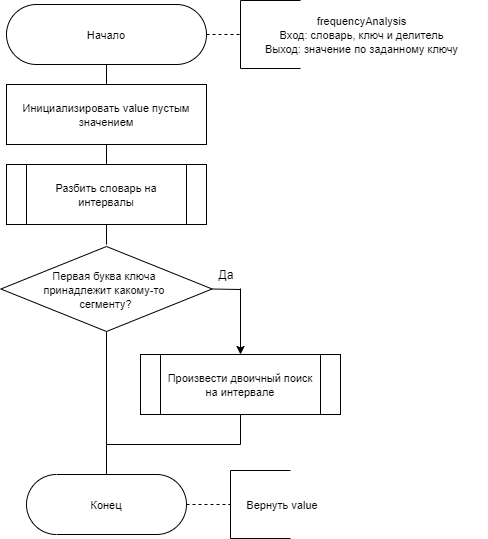

The diagram above was exported from draw.io. Its source (the exported page's mxGraphModel, read from the mxfile embedded in the PNG):
<mxGraphModel dx="1102" dy="865" grid="1" gridSize="10" guides="1" tooltips="1" connect="1" arrows="1" fold="1" page="1" pageScale="1" pageWidth="827" pageHeight="1169" math="0" shadow="0">
  <root>
    <mxCell id="0" />
    <mxCell id="1" parent="0" />
    <mxCell id="Gvd8Ezxa3fLg7O33Pl0G-1" value="&lt;font style=&quot;font-size: 11px&quot;&gt;Начало&lt;/font&gt;" style="rounded=1;whiteSpace=wrap;html=1;arcSize=50;" parent="1" vertex="1">
      <mxGeometry x="280" y="300" width="200" height="60" as="geometry" />
    </mxCell>
    <mxCell id="Gvd8Ezxa3fLg7O33Pl0G-37" value="&lt;font style=&quot;font-size: 11px&quot;&gt;Конец&lt;/font&gt;" style="rounded=1;whiteSpace=wrap;html=1;arcSize=50;" parent="1" vertex="1">
      <mxGeometry x="299.99" y="770" width="160" height="60" as="geometry" />
    </mxCell>
    <mxCell id="6Mktn1Eenq4pbONXEujN-12" value="&lt;font style=&quot;font-size: 11px&quot;&gt;Инициализировать value пустым значением&lt;/font&gt;" style="rounded=0;whiteSpace=wrap;html=1;" parent="1" vertex="1">
      <mxGeometry x="280" y="380" width="200" height="60" as="geometry" />
    </mxCell>
    <mxCell id="6Mktn1Eenq4pbONXEujN-17" value="&lt;font style=&quot;font-size: 11px&quot;&gt;frequencyAnalysis&lt;br&gt;Вход: словарь, ключ и делитель&lt;br&gt;Выход: значение по заданному ключу&lt;/font&gt;" style="text;html=1;strokeColor=none;fillColor=none;align=center;verticalAlign=middle;whiteSpace=wrap;rounded=0;" parent="1" vertex="1">
      <mxGeometry x="510" y="310" width="250.5" height="40" as="geometry" />
    </mxCell>
    <mxCell id="6Mktn1Eenq4pbONXEujN-18" value="" style="shape=partialRectangle;whiteSpace=wrap;html=1;bottom=1;right=1;left=1;top=0;fillColor=none;routingCenterX=-0.5;rotation=90;" parent="1" vertex="1">
      <mxGeometry x="510" y="300" width="68" height="60" as="geometry" />
    </mxCell>
    <mxCell id="6Mktn1Eenq4pbONXEujN-19" value="" style="endArrow=none;dashed=1;html=1;exitX=1;exitY=0.5;exitDx=0;exitDy=0;entryX=0.5;entryY=1;entryDx=0;entryDy=0;" parent="1" source="Gvd8Ezxa3fLg7O33Pl0G-1" target="6Mktn1Eenq4pbONXEujN-18" edge="1">
      <mxGeometry width="50" height="50" relative="1" as="geometry">
        <mxPoint x="440" y="359.5" as="sourcePoint" />
        <mxPoint x="490" y="340" as="targetPoint" />
      </mxGeometry>
    </mxCell>
    <mxCell id="6Mktn1Eenq4pbONXEujN-22" value="&lt;font style=&quot;font-size: 11px&quot;&gt;Вернуть value&lt;/font&gt;" style="text;html=1;strokeColor=none;fillColor=none;align=center;verticalAlign=middle;whiteSpace=wrap;rounded=0;" parent="1" vertex="1">
      <mxGeometry x="485.62" y="780" width="140" height="40" as="geometry" />
    </mxCell>
    <mxCell id="6Mktn1Eenq4pbONXEujN-23" value="" style="shape=partialRectangle;whiteSpace=wrap;html=1;bottom=1;right=1;left=1;top=0;fillColor=none;routingCenterX=-0.5;rotation=90;" parent="1" vertex="1">
      <mxGeometry x="500" y="770" width="68" height="60" as="geometry" />
    </mxCell>
    <mxCell id="6Mktn1Eenq4pbONXEujN-24" value="" style="endArrow=none;dashed=1;html=1;exitX=1;exitY=0.5;exitDx=0;exitDy=0;entryX=0.5;entryY=1;entryDx=0;entryDy=0;" parent="1" source="Gvd8Ezxa3fLg7O33Pl0G-37" target="6Mktn1Eenq4pbONXEujN-23" edge="1">
      <mxGeometry width="50" height="50" relative="1" as="geometry">
        <mxPoint x="460" y="790" as="sourcePoint" />
        <mxPoint x="490" y="790" as="targetPoint" />
      </mxGeometry>
    </mxCell>
    <mxCell id="6Mktn1Eenq4pbONXEujN-29" value="" style="endArrow=none;html=1;entryX=0.5;entryY=1;entryDx=0;entryDy=0;" parent="1" source="6Mktn1Eenq4pbONXEujN-12" target="Gvd8Ezxa3fLg7O33Pl0G-1" edge="1">
      <mxGeometry width="50" height="50" relative="1" as="geometry">
        <mxPoint x="530" y="570" as="sourcePoint" />
        <mxPoint x="580" y="520" as="targetPoint" />
      </mxGeometry>
    </mxCell>
    <mxCell id="6Mktn1Eenq4pbONXEujN-64" value="" style="endArrow=none;html=1;entryX=0.5;entryY=1;entryDx=0;entryDy=0;exitX=0.5;exitY=0;exitDx=0;exitDy=0;" parent="1" target="6Mktn1Eenq4pbONXEujN-12" edge="1">
      <mxGeometry width="50" height="50" relative="1" as="geometry">
        <mxPoint x="380" y="460" as="sourcePoint" />
        <mxPoint x="360" y="530" as="targetPoint" />
      </mxGeometry>
    </mxCell>
    <mxCell id="6Mktn1Eenq4pbONXEujN-69" value="" style="endArrow=none;html=1;entryX=0.5;entryY=1;entryDx=0;entryDy=0;exitX=0.5;exitY=0;exitDx=0;exitDy=0;" parent="1" edge="1">
      <mxGeometry width="50" height="50" relative="1" as="geometry">
        <mxPoint x="380" y="540" as="sourcePoint" />
        <mxPoint x="380" y="520" as="targetPoint" />
      </mxGeometry>
    </mxCell>
    <mxCell id="6Mktn1Eenq4pbONXEujN-72" value="&lt;font style=&quot;font-size: 11px&quot;&gt;Разбить словарь на интервалы&lt;/font&gt;" style="shape=process;whiteSpace=wrap;html=1;backgroundOutline=1;" parent="1" vertex="1">
      <mxGeometry x="280" y="460" width="200" height="60" as="geometry" />
    </mxCell>
    <mxCell id="6Mktn1Eenq4pbONXEujN-74" value="&lt;div&gt;&lt;span style=&quot;font-size: 11px&quot;&gt;Первая буква ключа&amp;nbsp;&lt;/span&gt;&lt;/div&gt;&lt;div&gt;&lt;span style=&quot;font-size: 11px&quot;&gt;принадлежит какому-то&lt;/span&gt;&lt;span style=&quot;font-size: 11px&quot;&gt;&amp;nbsp;&lt;/span&gt;&lt;/div&gt;&lt;div&gt;&lt;span style=&quot;font-size: 11px&quot;&gt;сегменту?&lt;/span&gt;&lt;/div&gt;" style="rhombus;whiteSpace=wrap;html=1;" parent="1" vertex="1">
      <mxGeometry x="274.37" y="542" width="211.25" height="85" as="geometry" />
    </mxCell>
    <mxCell id="6Mktn1Eenq4pbONXEujN-76" value="&lt;font style=&quot;font-size: 11px&quot;&gt;Произвести двоичный поиск на интервале&lt;/font&gt;" style="shape=process;whiteSpace=wrap;html=1;backgroundOutline=1;" parent="1" vertex="1">
      <mxGeometry x="414" y="650" width="200" height="60" as="geometry" />
    </mxCell>
    <mxCell id="6Mktn1Eenq4pbONXEujN-80" value="" style="endArrow=none;html=1;entryX=1;entryY=0.5;entryDx=0;entryDy=0;" parent="1" target="6Mktn1Eenq4pbONXEujN-74" edge="1">
      <mxGeometry width="50" height="50" relative="1" as="geometry">
        <mxPoint x="514" y="585" as="sourcePoint" />
        <mxPoint x="360" y="580" as="targetPoint" />
      </mxGeometry>
    </mxCell>
    <mxCell id="6Mktn1Eenq4pbONXEujN-81" value="" style="endArrow=classic;html=1;entryX=0.5;entryY=0;entryDx=0;entryDy=0;" parent="1" target="6Mktn1Eenq4pbONXEujN-76" edge="1">
      <mxGeometry width="50" height="50" relative="1" as="geometry">
        <mxPoint x="514" y="584" as="sourcePoint" />
        <mxPoint x="510" y="640" as="targetPoint" />
      </mxGeometry>
    </mxCell>
    <mxCell id="6Mktn1Eenq4pbONXEujN-83" value="" style="endArrow=none;html=1;entryX=0.5;entryY=1;entryDx=0;entryDy=0;exitX=0.5;exitY=0;exitDx=0;exitDy=0;" parent="1" source="Gvd8Ezxa3fLg7O33Pl0G-37" target="6Mktn1Eenq4pbONXEujN-74" edge="1">
      <mxGeometry width="50" height="50" relative="1" as="geometry">
        <mxPoint x="210" y="650" as="sourcePoint" />
        <mxPoint x="260" y="600" as="targetPoint" />
      </mxGeometry>
    </mxCell>
    <mxCell id="6Mktn1Eenq4pbONXEujN-84" value="" style="endArrow=none;html=1;entryX=0.5;entryY=1;entryDx=0;entryDy=0;" parent="1" target="6Mktn1Eenq4pbONXEujN-76" edge="1">
      <mxGeometry width="50" height="50" relative="1" as="geometry">
        <mxPoint x="514" y="740" as="sourcePoint" />
        <mxPoint x="260" y="600" as="targetPoint" />
      </mxGeometry>
    </mxCell>
    <mxCell id="6Mktn1Eenq4pbONXEujN-85" value="" style="endArrow=none;html=1;" parent="1" edge="1">
      <mxGeometry width="50" height="50" relative="1" as="geometry">
        <mxPoint x="380" y="740" as="sourcePoint" />
        <mxPoint x="514" y="740" as="targetPoint" />
      </mxGeometry>
    </mxCell>
    <mxCell id="6Mktn1Eenq4pbONXEujN-86" value="Да" style="text;html=1;strokeColor=none;fillColor=none;align=center;verticalAlign=middle;whiteSpace=wrap;rounded=0;" parent="1" vertex="1">
      <mxGeometry x="480" y="560" width="40" height="20" as="geometry" />
    </mxCell>
  </root>
</mxGraphModel>